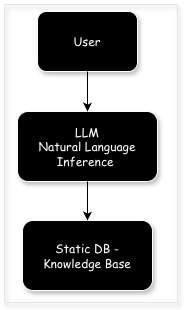

The diagram above was exported from draw.io. Its source (the exported page's mxGraphModel, read from the mxfile embedded in the PNG):
<mxGraphModel dx="931" dy="667" grid="1" gridSize="10" guides="1" tooltips="1" connect="1" arrows="1" fold="1" page="1" pageScale="1" pageWidth="827" pageHeight="1169" math="0" shadow="0">
  <root>
    <mxCell id="0" />
    <mxCell id="1" parent="0" />
    <mxCell id="pBSA6Te7Ja4A5POko-Ul-1" parent="1" style="rounded=0;whiteSpace=wrap;html=1;fillColor=none;strokeColor=#E6E6E6;shadow=1;" value="" vertex="1">
      <mxGeometry height="298" width="173" x="447" y="73" as="geometry" />
    </mxCell>
    <mxCell id="MGgGTo2vdV0bBBWriklH-1" parent="1" style="rounded=1;whiteSpace=wrap;html=1;fontFamily=Comic Sans MS;labelBackgroundColor=light-dark(#000000,#333333);fontColor=#FFFFFF;fillColor=light-dark(#000000,#333333);strokeColor=#FFFFFF;shadow=1;" value="&lt;font&gt;User&lt;/font&gt;" vertex="1">
      <mxGeometry height="60" width="100" x="480" y="80" as="geometry" />
    </mxCell>
    <mxCell id="MGgGTo2vdV0bBBWriklH-2" parent="1" style="rounded=1;whiteSpace=wrap;html=1;fontFamily=Comic Sans MS;labelBackgroundColor=light-dark(#000000,#333333);fontColor=#FFFFFF;fillColor=light-dark(#000000,#333333);strokeColor=#FFFFFF;shadow=1;" value="&lt;font&gt;LLM&lt;br&gt;Natural Language Inference&amp;nbsp;&lt;/font&gt;" vertex="1">
      <mxGeometry height="70" width="140" x="460" y="180" as="geometry" />
    </mxCell>
    <mxCell id="MGgGTo2vdV0bBBWriklH-4" parent="1" style="rounded=1;whiteSpace=wrap;html=1;fontFamily=Comic Sans MS;labelBackgroundColor=light-dark(#000000,#333333);fontColor=#FFFFFF;fillColor=light-dark(#000000,#333333);strokeColor=#FFFFFF;shadow=1;" value="Static DB - &lt;br&gt;Knowledge Base" vertex="1">
      <mxGeometry height="70" width="130" x="465" y="289" as="geometry" />
    </mxCell>
    <mxCell id="MGgGTo2vdV0bBBWriklH-6" edge="1" parent="1" source="MGgGTo2vdV0bBBWriklH-1" style="endArrow=classic;html=1;rounded=0;exitX=0.5;exitY=1;exitDx=0;exitDy=0;entryX=0.5;entryY=0;entryDx=0;entryDy=0;" target="MGgGTo2vdV0bBBWriklH-2" value="">
      <mxGeometry height="50" relative="1" width="50" as="geometry">
        <mxPoint x="460" y="240" as="sourcePoint" />
        <mxPoint x="510" y="190" as="targetPoint" />
      </mxGeometry>
    </mxCell>
    <mxCell id="MGgGTo2vdV0bBBWriklH-7" edge="1" parent="1" source="MGgGTo2vdV0bBBWriklH-2" style="endArrow=classic;html=1;rounded=0;exitX=0.5;exitY=1;exitDx=0;exitDy=0;entryX=0.5;entryY=0;entryDx=0;entryDy=0;" target="MGgGTo2vdV0bBBWriklH-4" value="">
      <mxGeometry height="50" relative="1" width="50" as="geometry">
        <mxPoint x="170" y="270" as="sourcePoint" />
        <mxPoint x="170" y="310" as="targetPoint" />
      </mxGeometry>
    </mxCell>
  </root>
</mxGraphModel>